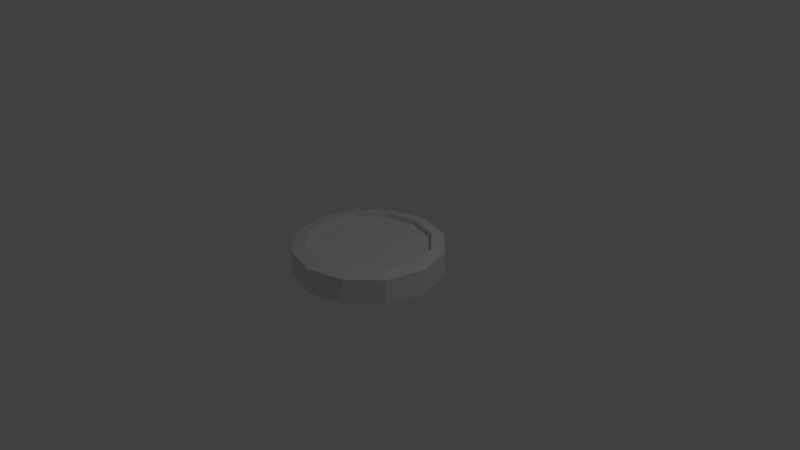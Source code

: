 # Source: coin.blend  (saved by Blender 2.79.0; exported with 4.5.12 LTS)
import bpy
from mathutils import Matrix  # noqa: F401  (used for matrix-valued properties, if any)

bpy.ops.wm.read_factory_settings(use_empty=True)
scene = bpy.context.scene
scene.name = 'Scene'

# ---- collections
col_collection_1 = bpy.data.collections.new('Collection 1'); scene.collection.children.link(col_collection_1)

# ---- materials (node trees are filled in below, after node groups)
mat_material_001 = bpy.data.materials.new('Material.001')
mat_material_001.alpha_threshold = 0.0
mat_material_001.use_transparent_shadow = False
mat_material_001.roughness = 0.5

# ---- material node trees

# ---- world
world_world = bpy.data.worlds.new('World'); scene.world = world_world
world_world.color = (0.05088, 0.05088, 0.05088)
world_world.use_sun_shadow = False
world_world.sun_shadow_jitter_overblur = 0.0
world_world.cycles.sampling_method = 'MANUAL'

# ---- cameras
cam_camera = bpy.data.cameras.new('Camera')
cam_camera.clip_end = 100.0
cam_camera.lens = 35.0
cam_camera.sensor_width = 32.0
cam_camera.sensor_height = 18.0
cam_camera.ortho_scale = 7.314
cam_camera.dof.focus_distance = 0.0
cam_camera.dof.aperture_fstop = 128.0

# ---- lights
light_lamp = bpy.data.lights.new('Lamp', 'POINT')
light_lamp.transmission_factor = 0.0
light_lamp.cutoff_distance = 30.0
light_lamp.energy = 100.0
light_lamp.shadow_buffer_clip_start = 1.001
light_lamp.shadow_soft_size = 0.1
light_lamp.shadow_maximum_resolution = 0.006
light_lamp.use_absolute_resolution = True

# ---- meshes
me_cylinder = bpy.data.meshes.new('Cylinder')
me_cylinder.from_pydata([(0.0, 1.0, 0.7459), (0.0, 1.0, -0.7459), (0.5, 0.866, 0.7459), (0.5, 0.866, -0.7459), (0.866, 0.5, 0.7459), (0.866, 0.5, -0.7459), (1.0, -4.371e-08, 0.7459), (1.0, -4.371e-08, -0.7459), (0.866, -0.5, 0.7459), (0.866, -0.5, -0.7459), (0.5, -0.866, 0.7459), (0.5, -0.866, -0.7459), (1.51e-07, -1.0, 0.7459), (1.51e-07, -1.0, -0.7459), (-0.5, -0.866, 0.7459), (-0.5, -0.866, -0.7459), (-0.866, -0.5, 0.7459), (-0.866, -0.5, -0.7459), (-1.0, -4.649e-07, 0.7459), (-1.0, -4.649e-07, -0.7459), (-0.866, 0.5, 0.7459), (-0.866, 0.5, -0.7459), (-0.5, 0.866, 0.7459), (-0.5, 0.866, -0.7459), (-5.284e-09, 0.8227, 0.8869), (0.4113, 0.7125, 0.8869), (0.4113, 0.7125, -0.8869), (-5.284e-09, 0.8227, -0.8869), (0.7125, 0.4113, 0.8869), (0.7125, 0.4113, -0.8869), (0.8227, -6.062e-08, 0.8869), (0.8227, -6.062e-08, -0.8869), (0.7125, -0.4113, 0.8869), (0.7125, -0.4113, -0.8869), (0.4113, -0.7125, 0.8869), (0.4113, -0.7125, -0.8869), (1.189e-07, -0.8227, 0.8869), (1.189e-07, -0.8227, -0.8869), (-0.4113, -0.7125, 0.8869), (-0.4113, -0.7125, -0.8869), (-0.7125, -0.4113, 0.8869), (-0.7125, -0.4113, -0.8869), (-0.8227, -4.071e-07, 0.8869), (-0.8227, -4.071e-07, -0.8869), (-0.7125, 0.4113, 0.8869), (-0.7125, 0.4113, -0.8869), (-0.4113, 0.7125, 0.8869), (-0.4113, 0.7125, -0.8869), (-5.284e-09, 0.8227, 0.5722), (0.4113, 0.7125, 0.5722), (0.4113, 0.7125, -0.5722), (-5.284e-09, 0.8227, -0.5722), (0.7125, 0.4113, 0.5722), (0.7125, 0.4113, -0.5722), (0.8227, -6.062e-08, 0.5722), (0.8227, -6.062e-08, -0.5722), (0.7125, -0.4113, 0.5722), (0.7125, -0.4113, -0.5722), (0.4113, -0.7125, 0.5722), (0.4113, -0.7125, -0.5722), (1.189e-07, -0.8227, 0.5722), (1.189e-07, -0.8227, -0.5722), (-0.4113, -0.7125, 0.5722), (-0.4113, -0.7125, -0.5722), (-0.7125, -0.4113, 0.5722), (-0.7125, -0.4113, -0.5722), (-0.8227, -4.071e-07, 0.5722), (-0.8227, -4.071e-07, -0.5722), (-0.7125, 0.4113, 0.5722), (-0.7125, 0.4113, -0.5722), (-0.4113, 0.7125, 0.5722), (-0.4113, 0.7125, -0.5722)], [], [(0, 2, 3, 1), (2, 4, 5, 3), (4, 6, 7, 5), (6, 8, 9, 7), (8, 10, 11, 9), (10, 12, 13, 11), (12, 14, 15, 13), (14, 16, 17, 15), (16, 18, 19, 17), (18, 20, 21, 19), (0, 22, 46, 24), (20, 22, 23, 21), (22, 0, 1, 23), (14, 12, 36, 38), (37, 39, 63, 61), (46, 44, 68, 70), (3, 5, 29, 26), (13, 15, 39, 37), (23, 1, 27, 47), (10, 8, 32, 34), (20, 18, 42, 44), (9, 11, 35, 33), (19, 21, 45, 43), (6, 4, 28, 30), (16, 14, 38, 40), (2, 0, 24, 25), (5, 7, 31, 29), (15, 17, 41, 39), (1, 3, 26, 27), (12, 10, 34, 36), (22, 20, 44, 46), (11, 13, 37, 35), (21, 23, 47, 45), (8, 6, 30, 32), (18, 16, 40, 42), (7, 9, 33, 31), (17, 19, 43, 41), (4, 2, 25, 28), (50, 53, 55, 57, 59, 61, 63, 65, 67, 69, 71, 51), (48, 70, 68, 66, 64, 62, 60, 58, 56, 54, 52, 49), (32, 30, 54, 56), (45, 47, 71, 69), (40, 38, 62, 64), (31, 33, 57, 55), (24, 46, 70, 48), (25, 24, 48, 49), (39, 41, 65, 63), (34, 32, 56, 58), (47, 27, 51, 71), (27, 26, 50, 51), (42, 40, 64, 66), (33, 35, 59, 57), (28, 25, 49, 52), (41, 43, 67, 65), (36, 34, 58, 60), (26, 29, 53, 50), (44, 42, 66, 68), (35, 37, 61, 59), (30, 28, 52, 54), (43, 45, 69, 67), (38, 36, 60, 62), (29, 31, 55, 53)])
_uv = me_cylinder.uv_layers.new(name='UVMap')
_uv.uv.foreach_set('vector', [0.6628, 0.03225, 0.7458, 0.03225, 0.7458, 0.1927, 0.6628, 0.1927, 0.7458, 0.03225, 0.8289, 0.03225, 0.8289, 0.1927, 0.7458, 0.1927, 0.8289, 0.03225, 0.9119, 0.03225, 0.9119, 0.1927, 0.8289, 0.1927, 0.9119, 0.03225, 0.9949, 0.03225, 0.9949, 0.1927, 0.9119, 0.1927, -0.001455, 0.03225, 0.08158, 0.03225, 0.08158, 0.1927, -0.001455, 0.1927, 0.08158, 0.03225, 0.1646, 0.03225, 0.1646, 0.1927, 0.08158, 0.1927, 0.1646, 0.03225, 0.2476, 0.03225, 0.2476, 0.1927, 0.1646, 0.1927, 0.2476, 0.03225, 0.3307, 0.03225, 0.3307, 0.1927, 0.2476, 0.1927, 0.3307, 0.03225, 0.4137, 0.03225, 0.4137, 0.1927, 0.3307, 0.1927, 0.4137, 0.03225, 0.4967, 0.03225, 0.4967, 0.1927, 0.4137, 0.1927, 0.5753, 0.9685, 0.3847, 0.9685, 0.405, 0.8925, 0.556, 0.892, 0.4967, 0.03225, 0.5798, 0.03225, 0.5798, 0.1927, 0.4967, 0.1927, 0.5798, 0.03225, 0.6628, 0.03225, 0.6628, 0.1927, 0.5798, 0.1927, 0.2172, 0.3613, 0.3836, 0.2688, 0.4028, 0.3452, 0.2714, 0.418, 0.5538, 0.3394, 0.6841, 0.4086, 0.6672, 0.4341, 0.5533, 0.3737, 0.405, 0.8925, 0.2738, 0.8197, 0.2925, 0.7909, 0.4094, 0.8564, 0.2176, 0.8782, 0.1209, 0.7149, 0.1964, 0.6948, 0.2724, 0.8221, 0.5722, 0.2639, 0.738, 0.3526, 0.6841, 0.4086, 0.5538, 0.3394, 0.5749, 0.9667, 0.3842, 0.9699, 0.4035, 0.8937, 0.5541, 0.8905, 0.5738, 0.2688, 0.7393, 0.3612, 0.6848, 0.4171, 0.5536, 0.3447, 0.219, 0.8756, 0.1216, 0.7136, 0.1967, 0.6929, 0.2738, 0.8197, 0.2197, 0.3627, 0.3839, 0.2684, 0.4045, 0.344, 0.2741, 0.4192, 0.8358, 0.7048, 0.7401, 0.8702, 0.6846, 0.814, 0.76, 0.6838, 0.8371, 0.5224, 0.8386, 0.7117, 0.7632, 0.6909, 0.7621, 0.5432, 0.1204, 0.5245, 0.2172, 0.3613, 0.2714, 0.418, 0.1956, 0.5453, 0.742, 0.8755, 0.5753, 0.9685, 0.556, 0.892, 0.6875, 0.8189, 0.1209, 0.7149, 0.1218, 0.5253, 0.197, 0.5468, 0.1964, 0.6948, 0.738, 0.3526, 0.8354, 0.5145, 0.76, 0.535, 0.6841, 0.4086, 0.3842, 0.9699, 0.2176, 0.8782, 0.2724, 0.8221, 0.4035, 0.8937, 0.3836, 0.2688, 0.5738, 0.2688, 0.5536, 0.3447, 0.4028, 0.3452, 0.3847, 0.9685, 0.219, 0.8756, 0.2738, 0.8197, 0.405, 0.8925, 0.3839, 0.2684, 0.5722, 0.2639, 0.5538, 0.3394, 0.4045, 0.344, 0.7401, 0.8702, 0.5749, 0.9667, 0.5541, 0.8905, 0.6846, 0.814, 0.7393, 0.3612, 0.8371, 0.5224, 0.7621, 0.5432, 0.6848, 0.4171, 0.1216, 0.7136, 0.1204, 0.5245, 0.1956, 0.5453, 0.1967, 0.6929, 0.1218, 0.5253, 0.2197, 0.3627, 0.2741, 0.4192, 0.197, 0.5468, 0.8354, 0.5145, 0.8358, 0.7048, 0.76, 0.6838, 0.76, 0.535, 0.8386, 0.7117, 0.742, 0.8755, 0.6875, 0.8189, 0.7632, 0.6909, 0.2904, 0.7951, 0.225, 0.6835, 0.2276, 0.5551, 0.2996, 0.4457, 0.419, 0.3787, 0.5533, 0.3737, 0.6672, 0.4341, 0.7307, 0.5449, 0.7269, 0.675, 0.6578, 0.7894, 0.54, 0.8559, 0.4057, 0.8585, 0.5454, 0.8565, 0.4094, 0.8564, 0.2925, 0.7909, 0.2248, 0.6795, 0.2252, 0.5517, 0.2944, 0.443, 0.4132, 0.3815, 0.5492, 0.3816, 0.6663, 0.447, 0.7343, 0.5571, 0.733, 0.685, 0.6641, 0.7949, 0.6848, 0.4171, 0.7621, 0.5432, 0.7343, 0.5571, 0.6663, 0.447, 0.6846, 0.814, 0.5541, 0.8905, 0.54, 0.8559, 0.6578, 0.7894, 0.1956, 0.5453, 0.2714, 0.418, 0.2944, 0.443, 0.2252, 0.5517, 0.197, 0.5468, 0.2741, 0.4192, 0.2996, 0.4457, 0.2276, 0.5551, 0.556, 0.892, 0.405, 0.8925, 0.4094, 0.8564, 0.5454, 0.8565, 0.6875, 0.8189, 0.556, 0.892, 0.5454, 0.8565, 0.6641, 0.7949, 0.6841, 0.4086, 0.76, 0.535, 0.7307, 0.5449, 0.6672, 0.4341, 0.5536, 0.3447, 0.6848, 0.4171, 0.6663, 0.447, 0.5492, 0.3816, 0.5541, 0.8905, 0.4035, 0.8937, 0.4057, 0.8585, 0.54, 0.8559, 0.4035, 0.8937, 0.2724, 0.8221, 0.2904, 0.7951, 0.4057, 0.8585, 0.1967, 0.6929, 0.1956, 0.5453, 0.2252, 0.5517, 0.2248, 0.6795, 0.2741, 0.4192, 0.4045, 0.344, 0.419, 0.3787, 0.2996, 0.4457, 0.7632, 0.6909, 0.6875, 0.8189, 0.6641, 0.7949, 0.733, 0.685, 0.76, 0.535, 0.76, 0.6838, 0.7269, 0.675, 0.7307, 0.5449, 0.4028, 0.3452, 0.5536, 0.3447, 0.5492, 0.3816, 0.4132, 0.3815, 0.2724, 0.8221, 0.1964, 0.6948, 0.225, 0.6835, 0.2904, 0.7951, 0.2738, 0.8197, 0.1967, 0.6929, 0.2248, 0.6795, 0.2925, 0.7909, 0.4045, 0.344, 0.5538, 0.3394, 0.5533, 0.3737, 0.419, 0.3787, 0.7621, 0.5432, 0.7632, 0.6909, 0.733, 0.685, 0.7343, 0.5571, 0.76, 0.6838, 0.6846, 0.814, 0.6578, 0.7894, 0.7269, 0.675, 0.2714, 0.418, 0.4028, 0.3452, 0.4132, 0.3815, 0.2944, 0.443, 0.1964, 0.6948, 0.197, 0.5468, 0.2276, 0.5551, 0.225, 0.6835])
me_cylinder.materials.append(mat_material_001)
me_cylinder.use_remesh_preserve_volume = False
me_cylinder.use_remesh_preserve_attributes = False
me_cylinder.use_mirror_vertex_groups = False
me_cylinder.update()

# ---- objects
ob_cylinder = bpy.data.objects.new('Cylinder', me_cylinder)
ob_lamp = bpy.data.objects.new('Lamp', light_lamp)
ob_camera = bpy.data.objects.new('Camera', cam_camera)

# ---- transforms, parenting, visibility, modifiers, constraints
ob_cylinder.location = (0.0, 0.0, 0.0)
ob_cylinder.scale = (1.0, 1.0, -0.2269)
ob_cylinder.lineart.crease_threshold = 0.0
ob_lamp.location = (4.076, 1.005, 5.904)
ob_lamp.rotation_euler = (0.6503, 0.05522, 1.866)
ob_lamp.lock_rotations_4d = False
ob_lamp.empty_display_type = 'ARROWS'
ob_lamp.color = (0.0, 0.0, 0.0, 0.0)
ob_lamp.lineart.crease_threshold = 0.0
ob_camera.location = (7.481, -6.508, 5.344)
ob_camera.rotation_euler = (1.109, 0.0, 0.8149)
ob_camera.lock_rotations_4d = False
ob_camera.empty_display_type = 'ARROWS'
ob_camera.color = (0.0, 0.0, 0.0, 0.0)
ob_camera.display_type = 'WIRE'
ob_camera.lineart.crease_threshold = 0.0

# ---- collection membership
col_collection_1.objects.link(ob_cylinder)
col_collection_1.objects.link(ob_lamp)
col_collection_1.objects.link(ob_camera)

# ---- scene / render settings (as saved in the file)
scene.camera = ob_camera
scene.frame_start = 1; scene.frame_end = 250; scene.frame_set(1)
scene.render.engine = 'BLENDER_EEVEE_NEXT'
scene.render.resolution_percentage = 50
scene.render.dither_intensity = 0.0
scene.cycles.use_denoising = False
scene.cycles.samples = 128
scene.cycles.sampling_pattern = 'TABULATED_SOBOL'
scene.cycles.light_sampling_threshold = 0.0
scene.cycles.use_adaptive_sampling = False
scene.cycles.use_light_tree = False
scene.cycles.blur_glossy = 0.0
scene.cycles.sample_clamp_indirect = 0.0
scene.view_settings.view_transform = 'Standard'
bpy.context.view_layer.update()
